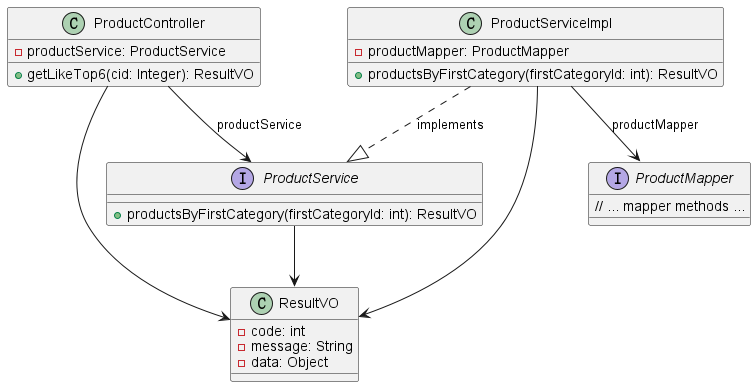

The diagram above was rendered by PlantUML. Its source (embedded in the PNG):
@startuml

class ProductController {
    - productService: ProductService
    + getLikeTop6(cid: Integer): ResultVO
}

interface ProductService {
    + productsByFirstCategory(firstCategoryId: int): ResultVO
}

class ProductServiceImpl {
    - productMapper: ProductMapper
    + productsByFirstCategory(firstCategoryId: int): ResultVO
}

interface ProductMapper {
    // ... mapper methods ...
}

class ResultVO {
    - code: int
    - message: String
    - data: Object
}

ProductController --> ProductService : productService
ProductServiceImpl ..|> ProductService : implements
ProductServiceImpl --> ProductMapper : productMapper
ProductServiceImpl --> ResultVO
ProductController --> ResultVO
ProductService --> ResultVO

@enduml